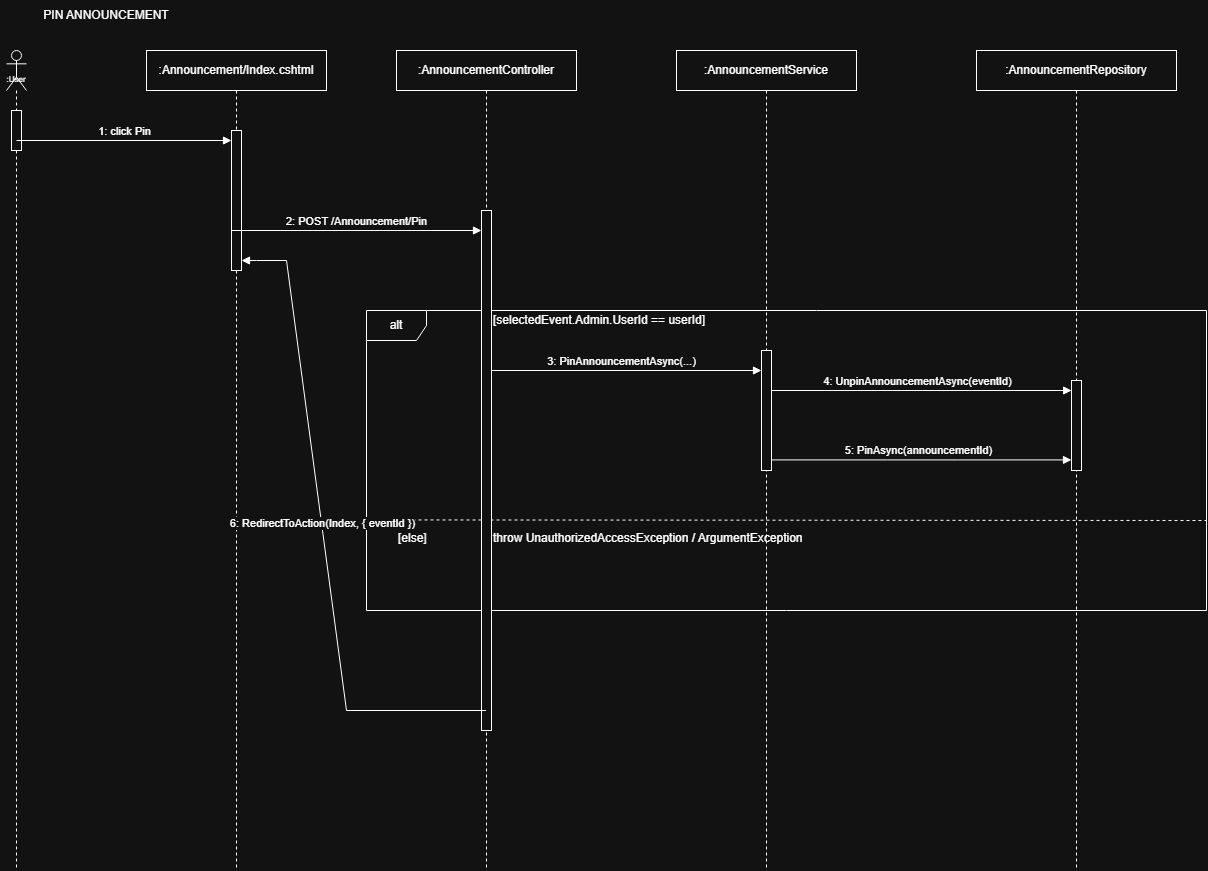

The diagram above was exported from draw.io. Its source (the exported page's mxGraphModel, read from the mxfile embedded in the PNG):
<mxGraphModel dx="1521" dy="878" grid="1" gridSize="10" guides="1" tooltips="1" connect="1" arrows="1" fold="1" page="1" pageScale="1" pageWidth="1500" pageHeight="1100" math="0" shadow="0">
  <root>
    <mxCell id="0" />
    <mxCell id="1" parent="0" />
    <mxCell id="actor" parent="1" style="shape=umlLifeline;perimeter=lifelinePerimeter;whiteSpace=wrap;html=1;container=1;dropTarget=0;collapsible=0;recursiveResize=0;outlineConnect=0;portConstraint=eastwest;newEdgeStyle={&quot;curved&quot;:0,&quot;rounded&quot;:0};participant=umlActor;" value="" vertex="1">
      <mxGeometry height="820" width="20" x="30" y="70" as="geometry" />
    </mxCell>
    <mxCell id="-rcc6IXoNPfQWIJFYglA-2" parent="actor" style="html=1;points=[[0,0,0,0,5],[0,1,0,0,-5],[1,0,0,0,5],[1,1,0,0,-5]];perimeter=orthogonalPerimeter;outlineConnect=0;targetShapes=umlLifeline;portConstraint=eastwest;newEdgeStyle={&quot;curved&quot;:0,&quot;rounded&quot;:0};" value="" vertex="1">
      <mxGeometry height="40" width="10" x="5" y="60" as="geometry" />
    </mxCell>
    <mxCell id="actorLabel" parent="1" style="text;html=1;whiteSpace=wrap;strokeColor=none;fillColor=none;align=center;verticalAlign=middle;rounded=0;" value="&lt;font style=&quot;font-size: 8px;&quot;&gt;:User&lt;/font&gt;" vertex="1">
      <mxGeometry height="12" width="32" x="24" y="92" as="geometry" />
    </mxCell>
    <mxCell id="view" parent="1" style="shape=umlLifeline;perimeter=lifelinePerimeter;whiteSpace=wrap;html=1;container=1;dropTarget=0;collapsible=0;recursiveResize=0;outlineConnect=0;portConstraint=eastwest;newEdgeStyle={&quot;curved&quot;:0,&quot;rounded&quot;:0};" value=":Announcement/Index.cshtml" vertex="1">
      <mxGeometry height="820" width="180" x="170" y="70" as="geometry" />
    </mxCell>
    <mxCell id="-rcc6IXoNPfQWIJFYglA-3" parent="view" style="html=1;points=[[0,0,0,0,5],[0,1,0,0,-5],[1,0,0,0,5],[1,1,0,0,-5]];perimeter=orthogonalPerimeter;outlineConnect=0;targetShapes=umlLifeline;portConstraint=eastwest;newEdgeStyle={&quot;curved&quot;:0,&quot;rounded&quot;:0};" value="" vertex="1">
      <mxGeometry height="140" width="10" x="85" y="80" as="geometry" />
    </mxCell>
    <mxCell id="controller" parent="1" style="shape=umlLifeline;perimeter=lifelinePerimeter;whiteSpace=wrap;html=1;container=1;dropTarget=0;collapsible=0;recursiveResize=0;outlineConnect=0;portConstraint=eastwest;newEdgeStyle={&quot;curved&quot;:0,&quot;rounded&quot;:0};" value=":AnnouncementController" vertex="1">
      <mxGeometry height="820" width="180" x="420" y="70" as="geometry" />
    </mxCell>
    <mxCell id="service" parent="1" style="shape=umlLifeline;perimeter=lifelinePerimeter;whiteSpace=wrap;html=1;container=1;dropTarget=0;collapsible=0;recursiveResize=0;outlineConnect=0;portConstraint=eastwest;newEdgeStyle={&quot;curved&quot;:0,&quot;rounded&quot;:0};" value=":AnnouncementService" vertex="1">
      <mxGeometry height="820" width="180" x="700" y="70" as="geometry" />
    </mxCell>
    <mxCell id="repo" parent="1" style="shape=umlLifeline;perimeter=lifelinePerimeter;whiteSpace=wrap;html=1;container=1;dropTarget=0;collapsible=0;recursiveResize=0;outlineConnect=0;portConstraint=eastwest;newEdgeStyle={&quot;curved&quot;:0,&quot;rounded&quot;:0};" value=":AnnouncementRepository" vertex="1">
      <mxGeometry height="820" width="200" x="1000" y="70" as="geometry" />
    </mxCell>
    <mxCell id="title" parent="1" style="text;html=1;whiteSpace=wrap;strokeColor=none;fillColor=none;align=center;verticalAlign=middle;rounded=0;" value="PIN ANNOUNCEMENT" vertex="1">
      <mxGeometry height="30" width="180" x="40" y="20" as="geometry" />
    </mxCell>
    <mxCell id="m1" edge="1" parent="1" style="html=1;verticalAlign=bottom;endArrow=block;curved=0;rounded=0;" target="-rcc6IXoNPfQWIJFYglA-3" value="1: click Pin">
      <mxGeometry relative="1" as="geometry">
        <mxPoint x="40.00352941176464" y="160.00000000000023" as="sourcePoint" />
        <mxPoint x="260.18" y="160.00000000000023" as="targetPoint" />
      </mxGeometry>
    </mxCell>
    <mxCell id="m2" edge="1" parent="1" style="html=1;verticalAlign=bottom;endArrow=block;curved=0;rounded=0;" value="2: POST /Announcement/Pin">
      <mxGeometry relative="1" as="geometry">
        <mxPoint x="254.82352941176464" y="250.00000000000023" as="sourcePoint" />
        <mxPoint x="505" y="250.00000000000023" as="targetPoint" />
      </mxGeometry>
    </mxCell>
    <mxCell id="m3" edge="1" parent="1" style="html=1;verticalAlign=bottom;endArrow=block;curved=0;rounded=0;" value="3: PinAnnouncementAsync(...)">
      <mxGeometry relative="1" x="-0.0164" as="geometry">
        <mxPoint as="offset" />
        <Array as="points">
          <mxPoint x="605.5" y="390" />
        </Array>
        <mxPoint x="510.5" y="390" as="sourcePoint" />
        <mxPoint x="785" y="390" as="targetPoint" />
      </mxGeometry>
    </mxCell>
    <mxCell id="frame" parent="1" style="shape=umlFrame;whiteSpace=wrap;html=1;pointerEvents=0;" value="alt" vertex="1">
      <mxGeometry height="300" width="840" x="390" y="330" as="geometry" />
    </mxCell>
    <mxCell id="split" edge="1" parent="1" style="html=1;verticalAlign=bottom;endArrow=none;dashed=1;endSize=8;curved=0;rounded=0;entryX=1;entryY=0.7;entryDx=0;entryDy=0;entryPerimeter=0;" target="frame" value="">
      <mxGeometry relative="1" as="geometry">
        <mxPoint x="400" y="539.41" as="sourcePoint" />
        <mxPoint x="1220" y="539" as="targetPoint" />
      </mxGeometry>
    </mxCell>
    <mxCell id="guardElse" parent="1" style="text;html=1;whiteSpace=wrap;strokeColor=none;fillColor=none;align=left;verticalAlign=middle;rounded=0;" value="[else]" vertex="1">
      <mxGeometry height="20" width="60" x="420" y="548" as="geometry" />
    </mxCell>
    <mxCell id="m4" edge="1" parent="1" style="html=1;verticalAlign=bottom;endArrow=block;curved=0;rounded=0;" value="4: UnpinAnnouncementAsync(eventId)">
      <mxGeometry relative="1" as="geometry">
        <Array as="points">
          <mxPoint x="915.68" y="410" />
          <mxPoint x="945.68" y="410" />
        </Array>
        <mxPoint x="785.0035294117648" y="409.9999999999998" as="sourcePoint" />
        <mxPoint x="1095.18" y="409.9999999999998" as="targetPoint" />
      </mxGeometry>
    </mxCell>
    <mxCell id="m5" edge="1" parent="1" style="html=1;verticalAlign=bottom;endArrow=block;curved=0;rounded=0;" target="-rcc6IXoNPfQWIJFYglA-7" value="5: PinAsync(announcementId)">
      <mxGeometry relative="1" as="geometry">
        <Array as="points">
          <mxPoint x="910.68" y="479.40999999999997" />
          <mxPoint x="980.68" y="479.40999999999997" />
        </Array>
        <mxPoint x="790.0035294117648" y="479.40999999999974" as="sourcePoint" />
        <mxPoint x="1080" y="479" as="targetPoint" />
      </mxGeometry>
    </mxCell>
    <mxCell id="-rcc6IXoNPfQWIJFYglA-4" parent="1" style="html=1;points=[[0,0,0,0,5],[0,1,0,0,-5],[1,0,0,0,5],[1,1,0,0,-5]];perimeter=orthogonalPerimeter;outlineConnect=0;targetShapes=umlLifeline;portConstraint=eastwest;newEdgeStyle={&quot;curved&quot;:0,&quot;rounded&quot;:0};" value="" vertex="1">
      <mxGeometry height="520" width="10" x="505" y="230" as="geometry" />
    </mxCell>
    <mxCell id="m6" edge="1" parent="1" source="controller" style="html=1;verticalAlign=bottom;endArrow=block;curved=0;rounded=0;" target="-rcc6IXoNPfQWIJFYglA-3" value="6: RedirectToAction(Index, { eventId })">
      <mxGeometry relative="1" as="geometry">
        <Array as="points">
          <mxPoint x="370" y="730" />
          <mxPoint x="310" y="280" />
          <mxPoint x="280" y="280" />
        </Array>
        <mxPoint x="430" y="770" as="sourcePoint" />
        <mxPoint x="160" y="360" as="targetPoint" />
      </mxGeometry>
    </mxCell>
    <mxCell id="-rcc6IXoNPfQWIJFYglA-5" edge="1" parent="1" source="controller" style="html=1;verticalAlign=bottom;endArrow=block;curved=0;rounded=0;" target="-rcc6IXoNPfQWIJFYglA-4" value="">
      <mxGeometry relative="1" as="geometry">
        <Array as="points" />
        <mxPoint x="509" y="270" as="sourcePoint" />
        <mxPoint x="790" y="270" as="targetPoint" />
      </mxGeometry>
    </mxCell>
    <mxCell id="-rcc6IXoNPfQWIJFYglA-6" parent="1" style="html=1;points=[[0,0,0,0,5],[0,1,0,0,-5],[1,0,0,0,5],[1,1,0,0,-5]];perimeter=orthogonalPerimeter;outlineConnect=0;targetShapes=umlLifeline;portConstraint=eastwest;newEdgeStyle={&quot;curved&quot;:0,&quot;rounded&quot;:0};" value="" vertex="1">
      <mxGeometry height="120" width="10" x="785" y="370" as="geometry" />
    </mxCell>
    <mxCell id="-rcc6IXoNPfQWIJFYglA-7" parent="1" style="html=1;points=[[0,0,0,0,5],[0,1,0,0,-5],[1,0,0,0,5],[1,1,0,0,-5]];perimeter=orthogonalPerimeter;outlineConnect=0;targetShapes=umlLifeline;portConstraint=eastwest;newEdgeStyle={&quot;curved&quot;:0,&quot;rounded&quot;:0};" value="" vertex="1">
      <mxGeometry height="90" width="10" x="1095" y="400" as="geometry" />
    </mxCell>
    <mxCell id="guard1" parent="1" style="text;html=1;whiteSpace=wrap;strokeColor=none;fillColor=none;align=left;verticalAlign=middle;rounded=0;" value="[selectedEvent.Admin.UserId == userId]" vertex="1">
      <mxGeometry height="20" width="330" x="515" y="330" as="geometry" />
    </mxCell>
    <mxCell id="elseText" parent="1" style="text;html=1;whiteSpace=wrap;strokeColor=none;fillColor=none;align=left;verticalAlign=middle;rounded=0;" value="throw UnauthorizedAccessException / ArgumentException" vertex="1">
      <mxGeometry height="22" width="420" x="515" y="547" as="geometry" />
    </mxCell>
  </root>
</mxGraphModel>